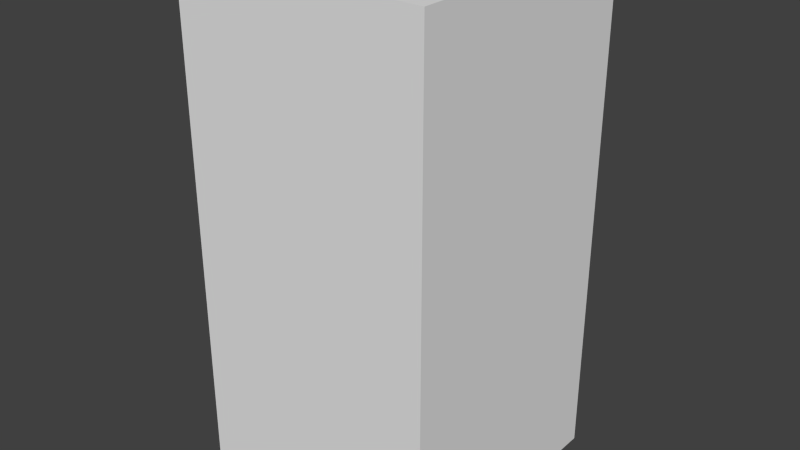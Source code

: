 # Source: redWaveEight.blend  (saved by Blender 2.68.0; exported with 4.5.12 LTS)
import bpy
from mathutils import Matrix  # noqa: F401  (used for matrix-valued properties, if any)

bpy.ops.wm.read_factory_settings(use_empty=True)
scene = bpy.context.scene
scene.name = 'Scene'

# ---- collections
col_collection_1 = bpy.data.collections.new('Collection 1'); scene.collection.children.link(col_collection_1)

# ---- world
world_world = bpy.data.worlds.new('World'); scene.world = world_world
world_world.color = (0.05088, 0.05088, 0.05088)
world_world.use_sun_shadow = False
world_world.sun_shadow_jitter_overblur = 0.0
world_world.cycles.sampling_method = 'MANUAL'
world_world.cycles.sample_map_resolution = 256

# ---- meshes
me_redwaveeight = bpy.data.meshes.new('redWaveEight')
me_redwaveeight.from_pydata([(-0.5, -0.5, -1.0), (-0.5, 0.5, -1.0), (0.5, 0.5, -1.0), (0.5, -0.5, -1.0), (-0.5, -0.5, 1.0), (-0.5, 0.5, 1.0), (0.5, 0.5, 1.0), (0.5, -0.5, 1.0)], [], [(4, 5, 1, 0), (5, 6, 2, 1), (6, 7, 3, 2), (7, 4, 0, 3), (0, 1, 2, 3), (7, 6, 5, 4)])
me_redwaveeight.use_remesh_preserve_volume = False
me_redwaveeight.use_remesh_preserve_attributes = False
me_redwaveeight.use_mirror_vertex_groups = False
me_redwaveeight.update()

# ---- objects
ob_redwaveeight = bpy.data.objects.new('redWaveEight', me_redwaveeight)

# ---- transforms, parenting, visibility, modifiers, constraints
ob_redwaveeight.location = (0.0, 0.0, 0.0)
ob_redwaveeight.lineart.crease_threshold = 0.0

# ---- collection membership
col_collection_1.objects.link(ob_redwaveeight)

# ---- scene / render settings (as saved in the file)
scene.frame_start = 1; scene.frame_end = 250; scene.frame_set(1)
scene.render.engine = 'BLENDER_EEVEE_NEXT'
scene.render.image_settings.color_mode = 'RGB'
scene.render.image_settings.compression = 90
scene.render.resolution_percentage = 50
scene.render.dither_intensity = 0.0
scene.cycles.use_denoising = False
scene.cycles.samples = 10
scene.cycles.sampling_pattern = 'TABULATED_SOBOL'
scene.cycles.light_sampling_threshold = 0.0
scene.cycles.use_adaptive_sampling = False
scene.cycles.use_light_tree = False
scene.cycles.blur_glossy = 0.0
scene.cycles.volume_bounces = 1
scene.cycles.pixel_filter_type = 'GAUSSIAN'
scene.cycles.sample_clamp_indirect = 0.0
scene.view_settings.view_transform = 'Standard'
bpy.context.view_layer.update()

# ---- added for rendering (the .blend has no active camera and no usable light): camera, sun
cam_auto = bpy.data.cameras.new('AutoCamera')
cam_auto.lens = 50.0
cam_auto.sensor_width = 36.0
cam_auto.clip_end = 1000.0
ob_auto_camera = bpy.data.objects.new('AutoCamera', cam_auto)
scene.collection.objects.link(ob_auto_camera)
ob_auto_camera.location = (2.26633, -2.71959, 1.81306)
ob_auto_camera.rotation_euler = (1.09748, -7.21219e-08, 0.694738)
scene.camera = ob_auto_camera
light_auto_sun = bpy.data.lights.new('AutoSun', 'SUN')
light_auto_sun.energy = 3.0
light_auto_sun.angle = 0.0523599
ob_auto_sun = bpy.data.objects.new('AutoSun', light_auto_sun)
scene.collection.objects.link(ob_auto_sun)
ob_auto_sun.rotation_euler = (0.872665, 0.174533, 0.523599)
bpy.context.view_layer.update()
